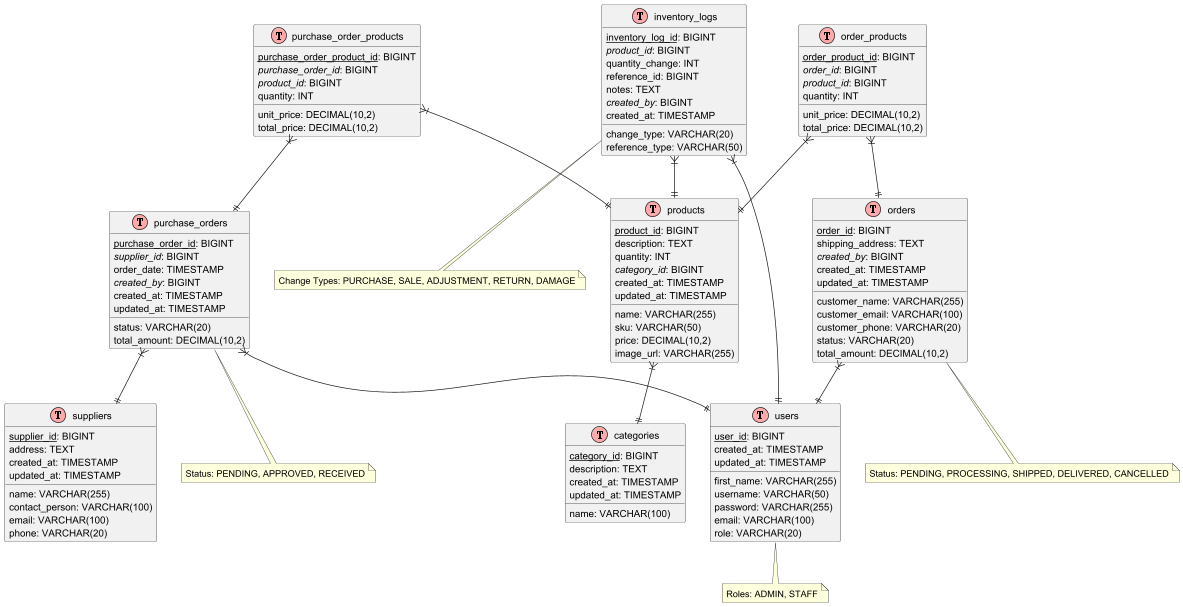

The diagram above was rendered by PlantUML. Its source (embedded in the PNG):
@startuml QM Inventory System - Database Schema

!define table(x) class x << (T,#FFAAAA) >>
!define primary_key(x) <u>x</u>
!define foreign_key(x) <i>x</i>

table(users) {
  primary_key(user_id): BIGINT
  first_name: VARCHAR(255)
  username: VARCHAR(50)
  password: VARCHAR(255)
  email: VARCHAR(100)
  role: VARCHAR(20)
  created_at: TIMESTAMP
  updated_at: TIMESTAMP
}

table(categories) {
  primary_key(category_id): BIGINT
  name: VARCHAR(100)
  description: TEXT
  created_at: TIMESTAMP
  updated_at: TIMESTAMP
}

table(products) {
  primary_key(product_id): BIGINT
  name: VARCHAR(255)
  description: TEXT
  sku: VARCHAR(50)
  price: DECIMAL(10,2)
  quantity: INT
  foreign_key(category_id): BIGINT
  image_url: VARCHAR(255)
  created_at: TIMESTAMP
  updated_at: TIMESTAMP
}

table(suppliers) {
  primary_key(supplier_id): BIGINT
  name: VARCHAR(255)
  contact_person: VARCHAR(100)
  email: VARCHAR(100)
  phone: VARCHAR(20)
  address: TEXT
  created_at: TIMESTAMP
  updated_at: TIMESTAMP
}

table(purchase_orders) {
  primary_key(purchase_order_id): BIGINT
  foreign_key(supplier_id): BIGINT
  order_date: TIMESTAMP
  status: VARCHAR(20)
  total_amount: DECIMAL(10,2)
  foreign_key(created_by): BIGINT
  created_at: TIMESTAMP
  updated_at: TIMESTAMP
}

table(purchase_order_products) {
  primary_key(purchase_order_product_id): BIGINT
  foreign_key(purchase_order_id): BIGINT
  foreign_key(product_id): BIGINT
  quantity: INT
  unit_price: DECIMAL(10,2)
  total_price: DECIMAL(10,2)
}

table(inventory_logs) {
  primary_key(inventory_log_id): BIGINT
  foreign_key(product_id): BIGINT
  quantity_change: INT
  change_type: VARCHAR(20)
  reference_type: VARCHAR(50)
  reference_id: BIGINT
  notes: TEXT
  foreign_key(created_by): BIGINT
  created_at: TIMESTAMP
}

table(orders) {
  primary_key(order_id): BIGINT
  customer_name: VARCHAR(255)
  customer_email: VARCHAR(100)
  customer_phone: VARCHAR(20)
  shipping_address: TEXT
  status: VARCHAR(20)
  total_amount: DECIMAL(10,2)
  foreign_key(created_by): BIGINT
  created_at: TIMESTAMP
  updated_at: TIMESTAMP
}

table(order_products) {
  primary_key(order_product_id): BIGINT
  foreign_key(order_id): BIGINT
  foreign_key(product_id): BIGINT
  quantity: INT
  unit_price: DECIMAL(10,2)
  total_price: DECIMAL(10,2)
}

products }|--|| categories
purchase_orders }|--|| suppliers
purchase_orders }|--|| users
purchase_order_products }|--|| purchase_orders
purchase_order_products }|--|| products
inventory_logs }|--|| products
inventory_logs }|--|| users
orders }|--|| users
order_products }|--|| orders
order_products }|--|| products

note bottom of users
  Roles: ADMIN, STAFF
end note

note bottom of purchase_orders
  Status: PENDING, APPROVED, RECEIVED
end note

note bottom of orders
  Status: PENDING, PROCESSING, SHIPPED, DELIVERED, CANCELLED
end note

note bottom of inventory_logs
  Change Types: PURCHASE, SALE, ADJUSTMENT, RETURN, DAMAGE
end note

@enduml